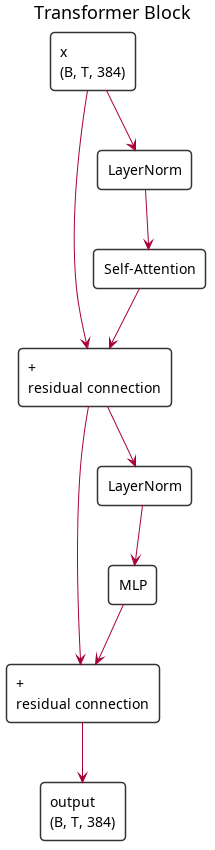

The diagram above was rendered by PlantUML. Its source (embedded in the PNG):
@startuml
title Transformer Block

skinparam shadowing false
skinparam roundcorner 8
skinparam defaultFontName SansSerif
skinparam rectangle {
  BackgroundColor #FFFFFF
  BorderColor #333333
}

rectangle "x\n(B, T, 384)" as input
rectangle "LayerNorm" as ln1
rectangle "Self-Attention" as attn
rectangle "+\nresidual connection" as add1
rectangle "LayerNorm" as ln2
rectangle "MLP" as mlp
rectangle "+\nresidual connection" as add2
rectangle "output\n(B, T, 384)" as output

input -down-> ln1
ln1 -down-> attn
attn -down-> add1
input -right-> add1
add1 -down-> ln2
ln2 -down-> mlp
mlp -down-> add2
add1 -right-> add2
add2 -down-> output
@enduml